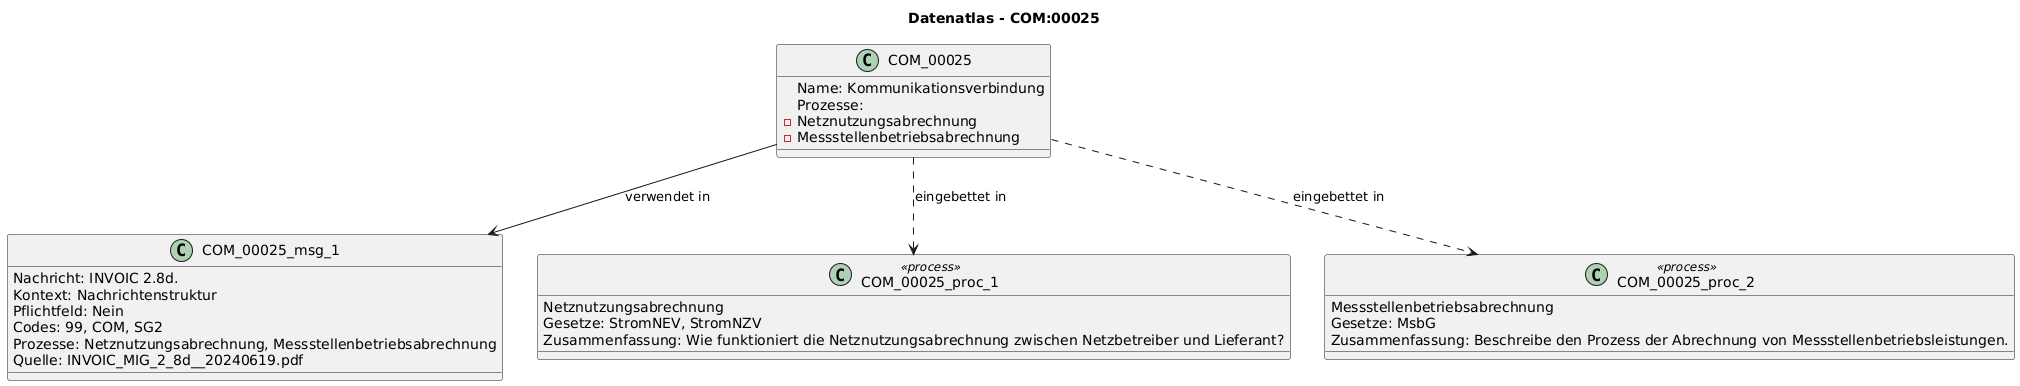

The diagram above was rendered by PlantUML. Its source (embedded in the PNG):
@startuml
title Datenatlas - COM:00025
class COM_00025 {
  Name: Kommunikationsverbindung
  Prozesse:
    - Netznutzungsabrechnung
    - Messstellenbetriebsabrechnung
}
class COM_00025_msg_1 {
  Nachricht: INVOIC 2.8d.
  Kontext: Nachrichtenstruktur
  Pflichtfeld: Nein
  Codes: 99, COM, SG2
  Prozesse: Netznutzungsabrechnung, Messstellenbetriebsabrechnung
  Quelle: INVOIC_MIG_2_8d__20240619.pdf
}
COM_00025 --> COM_00025_msg_1 : verwendet in
class COM_00025_proc_1 <<process>> {
  Netznutzungsabrechnung
  Gesetze: StromNEV, StromNZV
  Zusammenfassung: Wie funktioniert die Netznutzungsabrechnung zwischen Netzbetreiber und Lieferant?
}
COM_00025 ..> COM_00025_proc_1 : eingebettet in
class COM_00025_proc_2 <<process>> {
  Messstellenbetriebsabrechnung
  Gesetze: MsbG
  Zusammenfassung: Beschreibe den Prozess der Abrechnung von Messstellenbetriebsleistungen.
}
COM_00025 ..> COM_00025_proc_2 : eingebettet in
@enduml